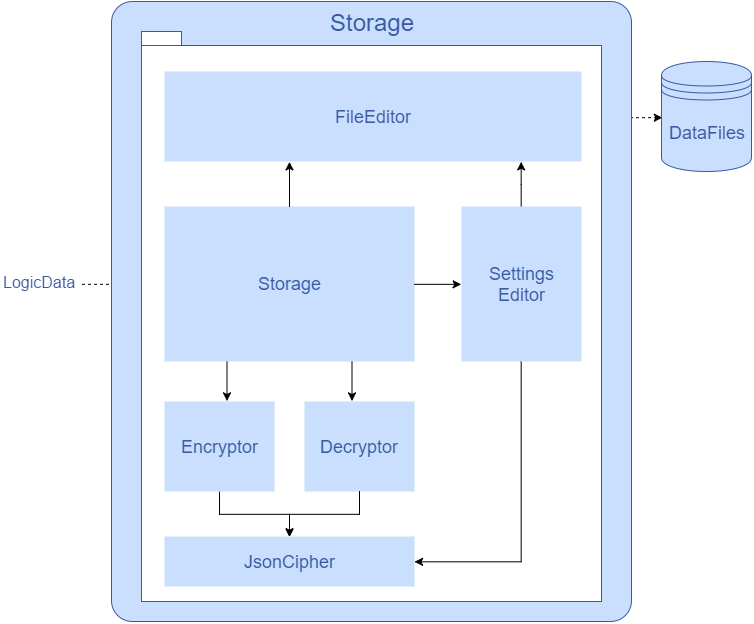

The diagram above was exported from draw.io. Its source (the exported page's mxGraphModel, read from the mxfile embedded in the PNG):
<mxGraphModel dx="1192" dy="613" grid="1" gridSize="10" guides="1" tooltips="1" connect="1" arrows="1" fold="1" page="1" pageScale="1" pageWidth="826" pageHeight="1169" background="#FFFFFF" math="0">
  <root>
    <mxCell id="0" />
    <mxCell id="1" parent="0" />
    <mxCell id="46" style="edgeStyle=orthogonalEdgeStyle;rounded=0;html=1;exitX=0;exitY=0.5;entryX=1;entryY=0.5;dashed=1;jettySize=auto;orthogonalLoop=1;flipH=1;" edge="1" parent="1" source="2" target="43">
      <mxGeometry relative="1" as="geometry" />
    </mxCell>
    <mxCell id="38" style="edgeStyle=orthogonalEdgeStyle;rounded=0;html=1;entryX=1;entryY=0.5;dashed=1;jettySize=auto;orthogonalLoop=1;flipV=1;flipH=1;" edge="1" parent="1" source="37" target="3">
      <mxGeometry relative="1" as="geometry" />
    </mxCell>
    <mxCell id="37" value="&lt;font style=&quot;font-size: 18px&quot; color=&quot;#3959a3&quot;&gt;DataFiles&lt;/font&gt;" style="shape=datastore;whiteSpace=wrap;html=1;strokeColor=#3959A3;fillColor=#C9DFFD;gradientColor=none;" vertex="1" parent="1">
      <mxGeometry x="720" y="110" width="90" height="110" as="geometry" />
    </mxCell>
    <mxCell id="43" value="&lt;span style=&quot;font-family: &amp;#34;helvetica&amp;#34; ; font-style: normal ; font-variant: normal ; font-weight: normal ; letter-spacing: normal ; line-height: 14.4px ; text-align: center ; text-indent: 0px ; text-transform: none ; white-space: nowrap ; word-spacing: 0px ; display: inline ; float: none ; background-color: rgb(255 , 255 , 255)&quot;&gt;&lt;font style=&quot;font-size: 16px&quot; color=&quot;#3959a3&quot;&gt;LogicData&lt;/font&gt;&lt;/span&gt;" style="text;html=1;" vertex="1" parent="1">
      <mxGeometry x="60" y="318" width="80" height="29" as="geometry" />
    </mxCell>
    <mxCell id="47" value="" style="group" vertex="1" connectable="0" parent="1">
      <mxGeometry x="170" y="50" width="520" height="620" as="geometry" />
    </mxCell>
    <mxCell id="36" value="&lt;font color=&quot;#3959a3&quot; style=&quot;font-size: 24px&quot;&gt;Storage&lt;/font&gt;" style="rounded=1;whiteSpace=wrap;html=1;fillColor=#C9DFFD;gradientColor=none;labelPosition=center;verticalLabelPosition=middle;align=center;verticalAlign=top;arcSize=4;strokeColor=#3959A3;" vertex="1" parent="47">
      <mxGeometry width="520" height="620" as="geometry" />
    </mxCell>
    <mxCell id="35" value="" style="shape=folder;fontStyle=1;spacingTop=10;tabWidth=40;tabHeight=14;tabPosition=left;html=1;fillColor=#FFFFFF;gradientColor=none;strokeColor=#3959A3;" vertex="1" parent="47">
      <mxGeometry x="30" y="30" width="460" height="570" as="geometry" />
    </mxCell>
    <mxCell id="2" value="&lt;font color=&quot;#3959a3&quot; style=&quot;font-size: 18px&quot;&gt;Storage&lt;/font&gt;" style="html=1;fillColor=#c9dffd;strokeColor=none;" parent="47" vertex="1">
      <mxGeometry x="53" y="205" width="250" height="155" as="geometry" />
    </mxCell>
    <mxCell id="3" value="&lt;font color=&quot;#3959a3&quot; style=&quot;font-size: 18px&quot;&gt;FileEditor&lt;/font&gt;" style="html=1;fillColor=#C9DFFD;strokeColor=none;" parent="47" vertex="1">
      <mxGeometry x="53" y="70" width="417" height="90" as="geometry" />
    </mxCell>
    <mxCell id="40" style="edgeStyle=orthogonalEdgeStyle;rounded=0;html=1;exitX=0.5;exitY=0;entryX=0.3;entryY=1.004;entryPerimeter=0;jettySize=auto;orthogonalLoop=1;" edge="1" parent="47" source="2" target="3">
      <mxGeometry relative="1" as="geometry" />
    </mxCell>
    <mxCell id="33" style="edgeStyle=orthogonalEdgeStyle;rounded=0;html=1;exitX=0.5;exitY=0;entryX=0.855;entryY=1;entryPerimeter=0;jettySize=auto;orthogonalLoop=1;" edge="1" parent="47" source="5" target="3">
      <mxGeometry relative="1" as="geometry">
        <Array as="points">
          <mxPoint x="410" y="183" />
          <mxPoint x="410" y="183" />
        </Array>
      </mxGeometry>
    </mxCell>
    <mxCell id="5" value="&lt;font color=&quot;#3959a3&quot; style=&quot;font-size: 18px&quot;&gt;Settings&lt;/font&gt;&lt;div&gt;&lt;font color=&quot;#3959a3&quot; style=&quot;font-size: 18px&quot;&gt;Editor&lt;/font&gt;&lt;/div&gt;" style="html=1;gradientColor=none;fillColor=#C9DFFD;strokeColor=none;" parent="47" vertex="1">
      <mxGeometry x="350" y="205" width="120" height="155" as="geometry" />
    </mxCell>
    <mxCell id="28" style="edgeStyle=orthogonalEdgeStyle;rounded=0;html=1;exitX=1;exitY=0.5;entryX=0;entryY=0.5;jettySize=auto;orthogonalLoop=1;" edge="1" parent="47" source="2" target="5">
      <mxGeometry relative="1" as="geometry" />
    </mxCell>
    <mxCell id="6" value="&lt;font color=&quot;#3959a3&quot; style=&quot;font-size: 18px&quot;&gt;Encryptor&lt;/font&gt;" style="html=1;gradientColor=none;fillColor=#C9DFFD;strokeColor=none;" parent="47" vertex="1">
      <mxGeometry x="53" y="400" width="110" height="90" as="geometry" />
    </mxCell>
    <mxCell id="31" style="edgeStyle=orthogonalEdgeStyle;rounded=0;html=1;exitX=0.25;exitY=1;entryX=0.565;entryY=-0.004;entryPerimeter=0;jettySize=auto;orthogonalLoop=1;" edge="1" parent="47" source="2" target="6">
      <mxGeometry relative="1" as="geometry" />
    </mxCell>
    <mxCell id="8" value="&lt;font color=&quot;#3959a3&quot; style=&quot;font-size: 18px&quot;&gt;Decryptor&lt;/font&gt;" style="html=1;gradientColor=none;fillColor=#C9DFFD;strokeColor=none;" parent="47" vertex="1">
      <mxGeometry x="193" y="400" width="110" height="90" as="geometry" />
    </mxCell>
    <mxCell id="32" style="edgeStyle=orthogonalEdgeStyle;rounded=0;html=1;exitX=0.75;exitY=1;entryX=0.435;entryY=-0.004;entryPerimeter=0;jettySize=auto;orthogonalLoop=1;verticalAlign=middle;" edge="1" parent="47" source="2" target="8">
      <mxGeometry relative="1" as="geometry" />
    </mxCell>
    <mxCell id="9" value="&lt;font style=&quot;font-size: 18px&quot; color=&quot;#3959a3&quot;&gt;JsonCipher&lt;/font&gt;" style="html=1;gradientColor=none;fillColor=#C9DFFD;strokeColor=none;" parent="47" vertex="1">
      <mxGeometry x="53" y="535" width="250" height="50" as="geometry" />
    </mxCell>
    <mxCell id="23" style="edgeStyle=orthogonalEdgeStyle;rounded=0;html=1;exitX=0.5;exitY=1;entryX=1;entryY=0.5;jettySize=auto;orthogonalLoop=1;" edge="1" parent="47" source="5" target="9">
      <mxGeometry relative="1" as="geometry" />
    </mxCell>
    <mxCell id="19" style="edgeStyle=orthogonalEdgeStyle;rounded=0;html=1;exitX=0.5;exitY=1;entryX=0.5;entryY=0;jettySize=auto;orthogonalLoop=1;" edge="1" parent="47" source="6" target="9">
      <mxGeometry relative="1" as="geometry" />
    </mxCell>
    <mxCell id="21" style="edgeStyle=orthogonalEdgeStyle;rounded=0;html=1;entryX=0.5;entryY=0;jettySize=auto;orthogonalLoop=1;" edge="1" parent="47" source="8" target="9">
      <mxGeometry relative="1" as="geometry" />
    </mxCell>
  </root>
</mxGraphModel>